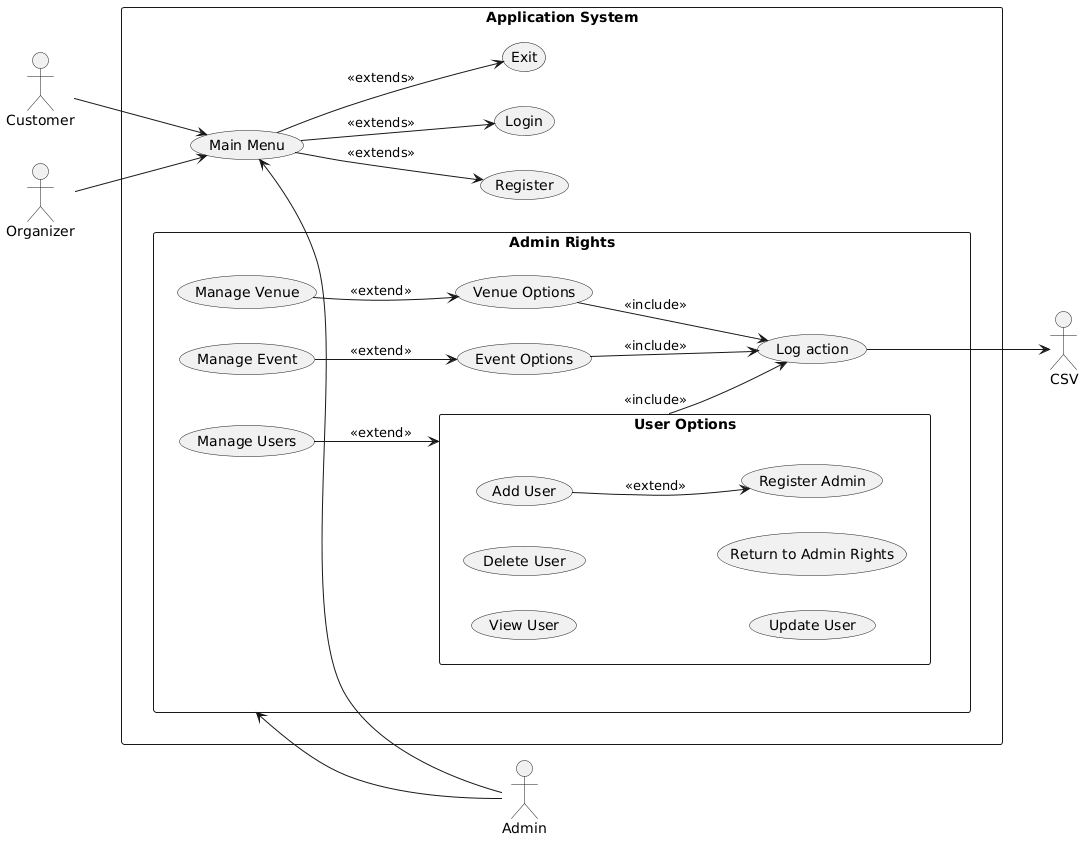

The diagram above was rendered by PlantUML. Its source (embedded in the PNG):
@startuml
left to right direction
actor "Admin" as admin
actor "Customer" as customer
actor "Organizer" as organizer
actor "CSV" as CSV

rectangle applicationSystem as "Application System"{

  usecase "Main Menu" as mainMenu 
  usecase "Register" as register
  usecase "Login" as login 
  usecase "Exit" as exit
  
  mainMenu --> register : <<extends>> 
  mainMenu --> login : <<extends>>
  mainMenu --> exit : <<extends>>
  rectangle adminRights as "Admin Rights"{
    usecase "Manage Event" as manEvent
    usecase "Manage Venue" as manVenue
    usecase "Manage Users" as manUsers
    
   rectangle userOptions as "User Options"{
   usecase "Add User" as addUser
   usecase "View User" as viewUser
   usecase "Delete User" as deleteUser
   usecase "Update User" as updateUser
   usecase "Register Admin" as regAdmin
   usecase "Return to Admin Rights" as return
   addUser --> regAdmin : <<extend>> 
   }

   manUsers --> userOptions : <<extend>>
   usecase "Venue Options" as venueOptions
   manVenue --> venueOptions : <<extend>>
 
   usecase "Event Options" as eventOptions
   manEvent --> eventOptions : <<extend>> 
   
   usecase logger as "Log action"

   userOptions --> logger : <<include>>
   venueOptions --> logger : <<include>>
   eventOptions --> logger : <<include>>
  
  }

}

logger --> CSV

mainMenu <-- admin
adminRights <-- admin

customer --> mainMenu
organizer --> mainMenu
@enduml